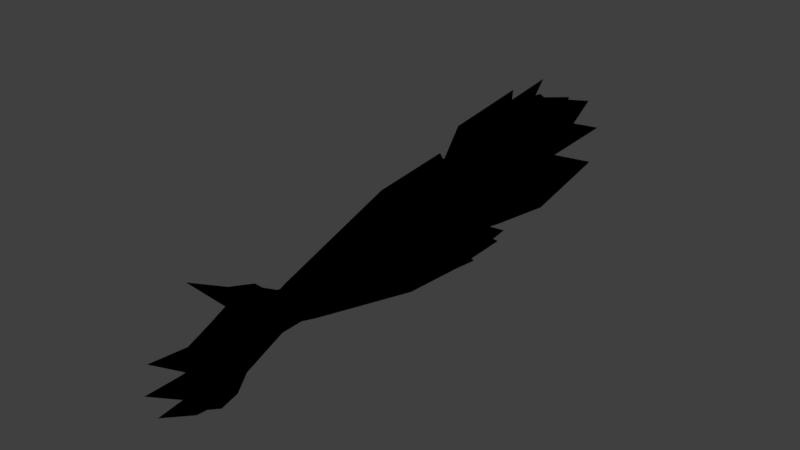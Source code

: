 # Source: Wolf_arm_left.blend  (saved by Blender 2.77.0; exported with 4.5.12 LTS)
import bpy
from mathutils import Matrix  # noqa: F401  (used for matrix-valued properties, if any)

bpy.ops.wm.read_factory_settings(use_empty=True)
scene = bpy.context.scene
scene.name = 'Scene'

# ---- collections
col_collection_1 = bpy.data.collections.new('Collection 1'); scene.collection.children.link(col_collection_1)

# ---- materials (node trees are filled in below, after node groups)
mat_wolf = bpy.data.materials.new('Wolf')
mat_wolf.alpha_threshold = 0.0
mat_wolf.use_transparent_shadow = False
mat_wolf.diffuse_color = (0.0, 0.0, 0.0, 1.0)
mat_wolf.roughness = 0.5

# ---- material node trees

# ---- world
world_world = bpy.data.worlds.new('World'); scene.world = world_world
world_world.color = (0.05088, 0.05088, 0.05088)
world_world.use_sun_shadow = False
world_world.sun_shadow_jitter_overblur = 0.0
world_world.cycles.sampling_method = 'MANUAL'

# ---- meshes
me_cylinder = bpy.data.meshes.new('Cylinder')
me_cylinder.from_pydata([(-0.07304, 0.09446, -0.4694), (-0.01945, 0.04692, -0.4967), (-0.01952, 0.002244, 0.3485), (-0.02809, -0.02891, -0.4893), (-0.01952, -0.02041, 0.3485), (-0.09033, -0.0572, -0.4546), (-0.1439, -0.009656, -0.4273), (0.02491, -0.02041, 0.3485), (-0.1353, 0.06618, -0.4347), (0.02491, 0.002244, 0.3485), (-0.02642, 0.1188, -0.3132), (-1.178e-09, 0.05781, -0.1), (-1.172e-09, 0.09948, 0.001204), (-5.459e-10, 0.02841, 0.3), (0.03358, 0.009022, 0.3), (0.08615, 0.04974, 0.001204), (0.05006, 0.0289, -0.1), (0.06204, 0.04863, -0.334), (0.03358, -0.02976, 0.3), (0.08615, -0.04974, 0.001204), (0.05006, -0.0289, -0.1), (0.0491, -0.06488, -0.3229), (-3.936e-09, -0.04915, 0.3), (-9.868e-09, -0.09948, 0.001204), (-6.232e-09, -0.05781, -0.1), (-0.05229, -0.1082, -0.2911), (-0.03358, -0.02976, 0.3), (-0.08615, -0.04974, 0.001204), (-0.05006, -0.0289, -0.1), (-0.1408, -0.03812, -0.2704), (-0.03358, 0.009022, 0.3), (-0.08615, 0.04974, 0.001204), (-0.05006, 0.0289, -0.1), (-0.1278, 0.07539, -0.2814), (-3.562e-10, 0.06312, 0.3936), (0.03579, 0.04514, 0.4399), (0.03579, -0.04734, 0.4905), (-8.594e-09, -0.08325, 0.4226), (-0.0006522, -0.04734, 0.4905), (-0.01136, 0.04514, 0.4399), (9.794e-05, -0.04972, 0.3485), (9.794e-05, 0.03156, 0.3485), (-0.04004, 0.09391, 0.4917), (-3.795e-10, 0.05003, 0.3799), (-0.0271, 0.0227, 0.3799), (-0.02125, 0.009166, 0.5886), (-0.01355, 0.04395, 0.3856), (-0.009711, 0.0169, 0.3485), (-0.005678, 0.05744, 0.4226), (-0.02532, -0.1069, 0.5297), (-0.007168, 0.02206, 0.5023), (-0.007168, -0.003606, 0.5023), (-0.009339, 0.05076, 0.4408), (0.004212, 0.08401, 0.4497), (0.02636, 0.06482, 0.4704), (0.03293, 0.05076, 0.4408), (0.0008422, 0.07239, 0.419), (-0.006139, 0.06241, 0.4601), (-0.01136, -0.01056, 0.4861), (-0.003304, -0.007959, 0.5281), (-0.003304, 0.0157, 0.5281), (-0.01136, 0.02856, 0.4757), (0.02716, 0.0157, 0.5468), (0.03579, 0.02856, 0.4757), (0.02716, -0.007959, 0.5468), (0.03579, -0.01056, 0.4861), (0.03579, -0.0781, 0.4748), (0.03579, -0.08691, 0.5076), (-8.382e-09, -0.109, 0.5022), (-8.382e-09, -0.09178, 0.4586), (-0.01136, -0.08691, 0.5076), (-0.01136, -0.0781, 0.4748), (0.0316, 0.02206, 0.5023), (0.0316, -0.003606, 0.5023), (0.03579, -0.08167, 0.4885), (-8.382e-09, -0.1023, 0.4804), (-0.01136, -0.08167, 0.4885), (-0.02125, -0.04016, 0.6001), (-0.02125, -0.08938, 0.5816), (0.001212, -0.01846, 0.5265), (0.002898, -0.01979, 0.5493), (0.02692, -0.01979, 0.5604), (0.02649, -0.01846, 0.542), (0.0004488, -0.04474, 0.5278), (0.002898, -0.04584, 0.5507), (0.02692, -0.04584, 0.5618), (0.02573, -0.04474, 0.5433), (0.02901, -0.08236, 0.5054), (0.02359, -0.0833, 0.545), (-0.0001109, -0.0833, 0.5304), (-0.004578, -0.08236, 0.5054), (-0.001095, -0.06343, 0.5321), (-0.004578, -0.05836, 0.5076), (0.02901, -0.05836, 0.5076), (0.02261, -0.06343, 0.5466), (0.02806, -0.01702, 0.5051), (0.02806, -0.04324, 0.5042), (-0.003629, -0.01702, 0.5051), (-0.003629, -0.04324, 0.5042), (-0.03088, -0.0291, -0.5145), (-0.09311, -0.05739, -0.4798), (-0.1381, 0.06599, -0.4598), (-0.08586, 0.1185, -0.519), (-0.05314, 0.0893, -0.2498), (-0.06346, 0.06637, -0.1566), (-0.03642, 0.07387, 0.08201), (-0.1609, 0.05211, -0.4882), (-0.1115, 0.0229, -0.2348), (-0.08921, -0.02215, -0.1566), (-0.08578, 0.003339, 0.08182), (-0.109, -0.08028, -0.5011), (-0.08419, -0.06297, -0.2386), (-0.06346, -0.06675, -0.1566), (-0.04936, -0.0747, 0.08162), (-0.01302, -0.07174, -0.5415), (0.001411, -0.08224, -0.2573), (0.06411, -0.06675, -0.1566), (0.04936, -0.0747, 0.08162), (0.0261, 0.02337, -0.5643), (0.05955, 0.003579, -0.272), (0.08986, 0.02177, -0.1566), (0.08578, 0.003339, 0.08182), (0.00519, 0.08083, -0.555), (0.01559, 0.07951, -0.2683), (0.02608, 0.08833, -0.1566), (0.03642, 0.07387, 0.08201), (-0.1381, 0.06599, -0.4598), (-0.07583, 0.09428, -0.4946), (-0.02224, 0.04673, -0.5219), (-0.02224, 0.04673, -0.5219), (-0.03088, -0.0291, -0.5145), (-0.1381, 0.06599, -0.4598), (-0.09311, -0.05739, -0.4798), (-0.1467, -0.00984, -0.4524), (-0.1381, 0.06599, -0.4598), (-0.1083, 0.1107, -0.4418), (-0.06198, 0.05868, -0.1781), (-0.04136, 0.09753, -0.112), (-0.1631, 0.009212, -0.4206), (-0.1459, -0.03812, -0.2876), (-0.05523, -0.0289, -0.1172), (-0.05523, 0.0289, -0.1172), (-0.1051, 0.01257, -0.112), (-0.05687, -0.02349, 0.1814), (-0.1294, -0.07268, -0.4258), (-0.03687, -0.06975, -0.1817), (-0.04136, -0.09791, -0.112), (-0.01409, -0.06448, 0.1812), (-0.02274, -0.1042, -0.4602), (0.03596, -0.05555, -0.1935), (0.04201, -0.09791, -0.112), (0.01409, -0.06448, 0.1812), (0.05429, -0.02261, -0.4928), (0.0556, -0.02163, -0.1943), (0.1058, -0.01295, -0.112), (0.05687, -0.02349, 0.1814), (0.002335, 0.1104, -0.4795), (0.04028, 0.05016, -0.1974), (0.06411, 0.08477, -0.112), (0.04278, 0.03403, 0.1816)], [], [(13, 9, 14), (7, 22, 18), (46, 34, 43), (38, 44, 4), (37, 4, 40), (7, 37, 40), (35, 7, 9), (43, 35, 9), (14, 7, 18), (22, 4, 26), (4, 30, 26), (47, 41, 13), (54, 53, 42), (60, 59, 45), (68, 67, 49), (55, 57, 52), (53, 57, 42), (57, 54, 42), (39, 46, 44), (62, 60, 45), (64, 62, 45), (59, 64, 45), (44, 47, 2), (70, 68, 49), (67, 70, 49), (46, 41, 47), (52, 53, 56), (39, 55, 52), (55, 53, 54), (48, 52, 56), (35, 56, 55), (81, 80, 77), (73, 59, 51), (35, 65, 36), (73, 62, 64), (39, 63, 35), (72, 60, 62), (39, 58, 61), (51, 60, 50), (89, 88, 78), (76, 67, 74), (37, 71, 38), (76, 68, 70), (37, 66, 69), (74, 68, 75), (58, 50, 61), (61, 72, 63), (65, 72, 73), (65, 51, 58), (66, 75, 69), (71, 75, 76), (71, 74, 66), (80, 84, 77), (85, 81, 77), (84, 85, 77), (91, 89, 78), (88, 94, 78), (94, 91, 78), (96, 83, 98), (86, 84, 83), (96, 82, 86), (86, 81, 85), (98, 79, 97), (83, 80, 79), (95, 79, 82), (82, 80, 81), (38, 93, 36), (93, 91, 94), (36, 87, 66), (93, 88, 87), (38, 90, 92), (90, 91, 92), (66, 90, 71), (87, 89, 90), (65, 97, 95), (38, 97, 58), (36, 95, 96), (38, 96, 98), (13, 41, 9), (7, 40, 22), (31, 30, 13), (46, 48, 34), (2, 4, 44), (38, 39, 44), (37, 38, 4), (7, 36, 37), (35, 36, 7), (9, 41, 43), (43, 34, 35), (14, 9, 7), (22, 40, 4), (4, 2, 30), (13, 30, 47), (2, 47, 30), (55, 54, 57), (39, 48, 46), (44, 46, 47), (46, 43, 41), (52, 57, 53), (39, 35, 55), (55, 56, 53), (56, 34, 48), (48, 39, 52), (35, 34, 56), (73, 64, 59), (35, 63, 65), (73, 72, 62), (39, 61, 63), (72, 50, 60), (39, 38, 58), (51, 59, 60), (76, 70, 67), (37, 69, 71), (76, 75, 68), (37, 36, 66), (74, 67, 68), (58, 51, 50), (61, 50, 72), (65, 63, 72), (65, 73, 51), (66, 74, 75), (71, 69, 75), (71, 76, 74), (96, 86, 83), (86, 85, 84), (96, 95, 82), (86, 82, 81), (98, 83, 79), (83, 84, 80), (95, 97, 79), (82, 79, 80), (38, 92, 93), (93, 92, 91), (36, 93, 87), (93, 94, 88), (38, 71, 90), (90, 89, 91), (66, 87, 90), (87, 88, 89), (65, 58, 97), (38, 98, 97), (36, 65, 95), (38, 36, 96), (99, 100, 101), (5, 100, 99, 3), (8, 101, 100, 5), (3, 99, 101, 8), (10, 102, 8), (0, 102, 10), (8, 102, 0), (11, 103, 33), (10, 103, 11), (33, 103, 10), (11, 104, 31), (32, 104, 11), (31, 104, 32), (13, 105, 31), (12, 105, 13), (31, 105, 12), (33, 106, 6), (8, 106, 33), (6, 106, 8), (32, 107, 29), (33, 107, 32), (29, 107, 33), (32, 108, 27), (28, 108, 32), (27, 108, 28), (30, 109, 27), (31, 109, 30), (27, 109, 31), (6, 110, 25), (5, 110, 6), (25, 110, 5), (28, 111, 25), (29, 111, 28), (25, 111, 29), (27, 112, 24), (28, 112, 27), (24, 112, 28), (26, 113, 23), (27, 113, 26), (23, 113, 27), (5, 114, 21), (3, 114, 5), (21, 114, 3), (24, 115, 21), (25, 115, 24), (21, 115, 25), (24, 116, 19), (20, 116, 24), (19, 116, 20), (23, 117, 18), (19, 117, 23), (18, 117, 19), (3, 118, 17), (1, 118, 3), (17, 118, 1), (21, 119, 16), (17, 119, 21), (16, 119, 17), (20, 120, 15), (16, 120, 20), (15, 120, 16), (19, 121, 14), (15, 121, 19), (14, 121, 15), (17, 122, 0), (1, 122, 17), (0, 122, 1), (17, 123, 11), (10, 123, 17), (11, 123, 10), (16, 124, 12), (11, 124, 16), (12, 124, 11), (15, 125, 13), (12, 125, 15), (13, 125, 12), (126, 127, 128), (0, 127, 126, 8), (1, 128, 127, 0), (8, 126, 128, 1), (129, 130, 131), (3, 130, 129, 1), (8, 131, 130, 3), (1, 129, 131, 8), (132, 133, 134), (6, 133, 132, 5), (8, 134, 133, 6), (5, 132, 134, 8), (33, 135, 8), (10, 135, 33), (8, 135, 10), (32, 136, 33), (11, 136, 32), (33, 136, 11), (12, 137, 31), (11, 137, 12), (31, 137, 11), (29, 138, 6), (33, 138, 29), (6, 138, 33), (139, 140, 141), (28, 140, 139, 29), (32, 141, 140, 28), (29, 139, 141, 32), (31, 142, 27), (32, 142, 31), (27, 142, 32), (26, 143, 27), (30, 143, 26), (27, 143, 30), (29, 144, 25), (6, 144, 29), (25, 144, 6), (24, 145, 25), (28, 145, 24), (25, 145, 28), (23, 146, 24), (27, 146, 23), (24, 146, 27), (22, 147, 23), (26, 147, 22), (23, 147, 26), (25, 148, 21), (5, 148, 25), (21, 148, 5), (20, 149, 21), (24, 149, 20), (21, 149, 24), (23, 150, 19), (24, 150, 23), (19, 150, 24), (22, 151, 18), (23, 151, 22), (18, 151, 23), (21, 152, 17), (3, 152, 21), (17, 152, 3), (20, 153, 16), (21, 153, 20), (16, 153, 21), (19, 154, 15), (20, 154, 19), (15, 154, 20), (18, 155, 14), (19, 155, 18), (14, 155, 19), (10, 156, 0), (17, 156, 10), (0, 156, 17), (16, 157, 11), (17, 157, 16), (11, 157, 17), (15, 158, 12), (16, 158, 15), (12, 158, 16), (14, 159, 13), (15, 159, 14), (13, 159, 15)])
me_cylinder.polygons.foreach_set('use_smooth', [True] * 301)
me_cylinder.materials.append(mat_wolf)
me_cylinder.use_remesh_preserve_volume = False
me_cylinder.use_remesh_preserve_attributes = False
me_cylinder.use_mirror_vertex_groups = False
me_cylinder.update()

# ---- objects
ob_leftwolf_arm = bpy.data.objects.new('leftwolf arm', me_cylinder)

# ---- transforms, parenting, visibility, modifiers, constraints
ob_leftwolf_arm.location = (0.0, 0.0, 0.0)
ob_leftwolf_arm.rotation_euler = (1.571, 0.0, 0.0)
ob_leftwolf_arm.lineart.crease_threshold = 0.0

# ---- collection membership
col_collection_1.objects.link(ob_leftwolf_arm)

# ---- scene / render settings (as saved in the file)
scene.frame_start = 1; scene.frame_end = 250; scene.frame_set(1)
scene.render.engine = 'BLENDER_EEVEE_NEXT'
scene.render.resolution_percentage = 50
scene.render.dither_intensity = 0.0
scene.cycles.use_denoising = False
scene.cycles.samples = 128
scene.cycles.sampling_pattern = 'TABULATED_SOBOL'
scene.cycles.light_sampling_threshold = 0.0
scene.cycles.use_adaptive_sampling = False
scene.cycles.use_light_tree = False
scene.cycles.blur_glossy = 0.0
scene.cycles.sample_clamp_indirect = 0.0
scene.view_settings.view_transform = 'Standard'
bpy.context.view_layer.update()

# ---- added for rendering (the .blend has no active camera and no usable light): camera, sun
cam_auto = bpy.data.cameras.new('AutoCamera')
cam_auto.lens = 50.0
cam_auto.sensor_width = 36.0
cam_auto.clip_end = 1000.0
ob_auto_camera = bpy.data.objects.new('AutoCamera', cam_auto)
scene.collection.objects.link(ob_auto_camera)
ob_auto_camera.location = (1.09696, -1.36864, 0.905388)
ob_auto_camera.rotation_euler = (1.09748, -7.21219e-08, 0.694738)
scene.camera = ob_auto_camera
light_auto_sun = bpy.data.lights.new('AutoSun', 'SUN')
light_auto_sun.energy = 3.0
light_auto_sun.angle = 0.0523599
ob_auto_sun = bpy.data.objects.new('AutoSun', light_auto_sun)
scene.collection.objects.link(ob_auto_sun)
ob_auto_sun.rotation_euler = (0.872665, 0.174533, 0.523599)
bpy.context.view_layer.update()
